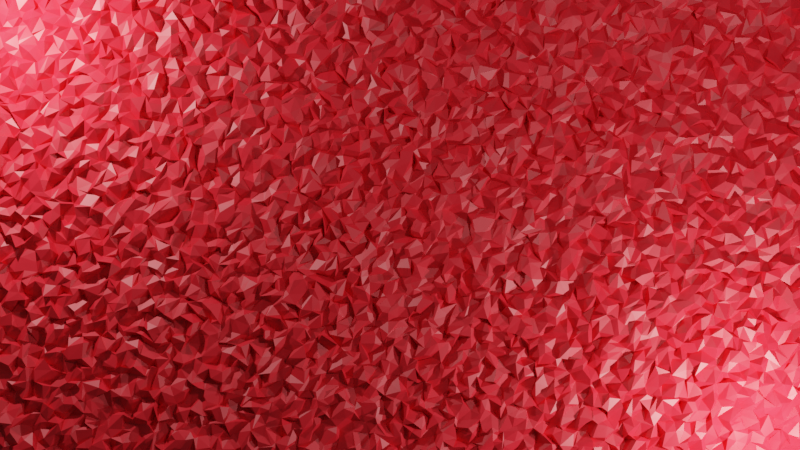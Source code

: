 # Source: background.blend  (saved by Blender 3.6.11; exported with 4.5.12 LTS)
import bpy
from mathutils import Matrix  # noqa: F401  (used for matrix-valued properties, if any)

bpy.ops.wm.read_factory_settings(use_empty=True)
scene = bpy.context.scene
scene.name = 'Scene'

# ---- collections
col_collection = bpy.data.collections.new('Collection'); scene.collection.children.link(col_collection)

# ---- materials (node trees are filled in below, after node groups)
mat_material = bpy.data.materials.new('Material')

# ---- node groups
ng_geometry_nodes = bpy.data.node_groups.new('Geometry Nodes', 'GeometryNodeTree')
_s = ng_geometry_nodes.interface.new_socket(name='Geometry', in_out='OUTPUT', socket_type='NodeSocketGeometry')
_s = ng_geometry_nodes.interface.new_socket(name='Geometry', in_out='INPUT', socket_type='NodeSocketGeometry')
ng_geometry_nodes.is_modifier = True
_N = ng_geometry_nodes.nodes; _L = ng_geometry_nodes.links
n0 = _N.new('NodeGroupOutput'); n0.name = 'Group Output'; n0.location = (454, 8)
n1 = _N.new('GeometryNodeSubdivideMesh'); n1.name = 'Subdivide Mesh'; n1.location = (-259, 20)
n1.inputs[1].default_value = 6
n2 = _N.new('NodeGroupInput'); n2.name = 'Group Input'; n2.location = (-717, 2)
n3 = _N.new('GeometryNodeSetPosition'); n3.name = 'Set Position'; n3.location = (234, 63)
n4 = _N.new('ShaderNodeCombineXYZ'); n4.name = 'Combine XYZ'; n4.location = (-17, -126)
n5 = _N.new('FunctionNodeRandomValue'); n5.name = 'Random Value'; n5.location = (-516, -163)
n6 = _N.new('FunctionNodeRandomValue'); n6.name = 'Random Value.001'; n6.location = (-510, -382)
n6.inputs[8].default_value = 1
n7 = _N.new('FunctionNodeRandomValue'); n7.name = 'Random Value.002'; n7.location = (-527, -564)
n7.inputs[8].default_value = 2
n8 = _N.new('ShaderNodeMath'); n8.name = 'Math'; n8.location = (-287, -130)
n8.operation = 'DIVIDE'
n8.inputs[1].default_value = 40.0
n9 = _N.new('ShaderNodeMath'); n9.name = 'Math.001'; n9.location = (-288, -356)
n9.operation = 'DIVIDE'
n9.inputs[1].default_value = 50.0
n10 = _N.new('ShaderNodeMath'); n10.name = 'Math.002'; n10.location = (-253, -577)
n10.operation = 'DIVIDE'
n10.inputs[1].default_value = 50.0
_L.new(n3.outputs[0], n0.inputs[0])
_L.new(n2.outputs[0], n1.inputs[0])
_L.new(n8.outputs[0], n4.inputs[2])
_L.new(n1.outputs[0], n3.inputs[0])
_L.new(n4.outputs[0], n3.inputs[3])
_L.new(n5.outputs[1], n8.inputs[0])
_L.new(n6.outputs[1], n9.inputs[0])
_L.new(n7.outputs[1], n10.inputs[0])
_L.new(n9.outputs[0], n4.inputs[0])
_L.new(n10.outputs[0], n4.inputs[1])
n0.is_active_output = True

# ---- material node trees
mat_material.use_nodes = True; mat_material.node_tree.nodes.clear()
_N = mat_material.node_tree.nodes; _L = mat_material.node_tree.links
n0 = _N.new('ShaderNodeBsdfPrincipled'); n0.name = 'Principled BSDF'; n0.location = (10, 300)
n0.distribution = 'GGX'
n0.subsurface_method = 'RANDOM_WALK_SKIN'
n0.inputs[0].default_value = (0.8, 0.01379, 0.02554, 1.0)
n0.inputs[3].default_value = 1.45
n0.inputs[27].default_value = (0.0, 0.0, 0.0, 1.0)
n0.inputs[28].default_value = 1.0
n1 = _N.new('ShaderNodeOutputMaterial'); n1.name = 'Material Output'; n1.location = (300, 300)
_L.new(n0.outputs[0], n1.inputs[0])
n1.is_active_output = True

# ---- world
world_world = bpy.data.worlds.new('World'); scene.world = world_world
world_world.use_nodes = True; world_world.node_tree.nodes.clear()
_N = world_world.node_tree.nodes; _L = world_world.node_tree.links
n0 = _N.new('ShaderNodeOutputWorld'); n0.name = 'World Output'; n0.location = (300, 300)
n1 = _N.new('ShaderNodeBackground'); n1.name = 'Background'; n1.location = (10, 300)
n1.inputs[0].default_value = (0.05088, 0.05088, 0.05088, 1.0)
_L.new(n1.outputs[0], n0.inputs[0])
n0.is_active_output = True
world_world.color = (0.05088, 0.05088, 0.05088)
world_world.use_sun_shadow = False
world_world.sun_shadow_jitter_overblur = 0.0

# ---- cameras
cam_camera = bpy.data.cameras.new('Camera')
cam_camera.clip_end = 100.0
cam_camera.ortho_scale = 7.314

# ---- lights
light_light = bpy.data.lights.new('Light', 'POINT')
light_light.transmission_factor = 0.0
light_light.energy = 1000.0
light_light.shadow_soft_size = 0.1
light_light.shadow_maximum_resolution = 0.006
light_light.use_absolute_resolution = True
light_light_001 = bpy.data.lights.new('Light.001', 'POINT')
light_light_001.transmission_factor = 0.0
light_light_001.energy = 1000.0
light_light_001.shadow_soft_size = 0.1
light_light_001.shadow_maximum_resolution = 0.006
light_light_001.use_absolute_resolution = True
light_light_002 = bpy.data.lights.new('Light.002', 'POINT')
light_light_002.transmission_factor = 0.0
light_light_002.energy = 1000.0
light_light_002.shadow_soft_size = 0.1
light_light_002.shadow_maximum_resolution = 0.006
light_light_002.use_absolute_resolution = True

# ---- meshes
me_plane = bpy.data.meshes.new('Plane')
me_plane.from_pydata([(-1.0, -1.0, 0.0), (1.0, -1.0, 0.0), (-1.0, 1.0, 0.0), (1.0, 1.0, 0.0), (-1.0, 0.0, 0.0), (0.0, -1.0, 0.0), (1.0, 0.0, 0.0), (0.0, 1.0, 0.0), (0.0, 0.0, 0.0)], [], [(8, 6, 3, 7), (4, 8, 7, 2), (0, 5, 8, 4), (5, 1, 6, 8)])
_uv = me_plane.uv_layers.new(name='UVMap')
_uv.uv.foreach_set('vector', [0.5, 0.5, 1.0, 0.5, 1.0, 1.0, 0.5, 1.0, 0.0, 0.5, 0.5, 0.5, 0.5, 1.0, 0.0, 1.0, 0.0, 0.0, 0.5, 0.0, 0.5, 0.5, 0.0, 0.5, 0.5, 0.0, 1.0, 0.0, 1.0, 0.5, 0.5, 0.5])
me_plane.materials.append(mat_material)
me_plane.update()

# ---- objects
ob_light = bpy.data.objects.new('Light', light_light)
ob_camera = bpy.data.objects.new('Camera', cam_camera)
ob_plane = bpy.data.objects.new('Plane', me_plane)
ob_light_001 = bpy.data.objects.new('Light.001', light_light_001)
ob_light_002 = bpy.data.objects.new('Light.002', light_light_002)

# ---- transforms, parenting, visibility, modifiers, constraints
ob_light.location = (5.999, -3.384, 2.073)
ob_light.rotation_euler = (0.6503, 0.05522, 1.866)
ob_light.lock_rotations_4d = False
ob_light.empty_display_type = 'ARROWS'
ob_light.color = (0.0, 0.0, 0.0, 0.0)
ob_light.lineart.crease_threshold = 0.0
ob_camera.location = (0.0, 0.0, 18.24)
ob_camera.lock_rotations_4d = False
ob_camera.empty_display_type = 'ARROWS'
ob_camera.color = (0.0, 0.0, 0.0, 0.0)
ob_camera.display_type = 'WIRE'
ob_camera.lineart.crease_threshold = 0.0
ob_plane.location = (0.0, 0.0, 0.0)
ob_plane.scale = (8.279, 8.279, 8.279)
_m = ob_plane.modifiers.new('GeometryNodes', 'NODES')
_m.node_group = ng_geometry_nodes
ob_light_001.location = (-6.26, 3.504, 2.09)
ob_light_001.rotation_euler = (0.6503, 0.05522, 1.866)
ob_light_001.lock_rotations_4d = False
ob_light_001.empty_display_type = 'ARROWS'
ob_light_001.color = (0.0, 0.0, 0.0, 0.0)
ob_light_001.lineart.crease_threshold = 0.0
ob_light_002.location = (6.012, 3.353, 8.111)
ob_light_002.rotation_euler = (0.6503, 0.05522, 1.866)
ob_light_002.lock_rotations_4d = False
ob_light_002.empty_display_type = 'ARROWS'
ob_light_002.color = (0.0, 0.0, 0.0, 0.0)
ob_light_002.lineart.crease_threshold = 0.0

# ---- collection membership
col_collection.objects.link(ob_light)
col_collection.objects.link(ob_camera)
col_collection.objects.link(ob_plane)
col_collection.objects.link(ob_light_001)
col_collection.objects.link(ob_light_002)

# ---- scene / render settings (as saved in the file)
scene.camera = ob_camera
scene.frame_start = 1; scene.frame_end = 250; scene.frame_set(1)
scene.render.engine = 'CYCLES'
scene.render.use_persistent_data = True
scene.cycles.feature_set = 'EXPERIMENTAL'
scene.cycles.sampling_pattern = 'TABULATED_SOBOL'
scene.view_settings.view_transform = 'Filmic'
bpy.context.view_layer.update()
